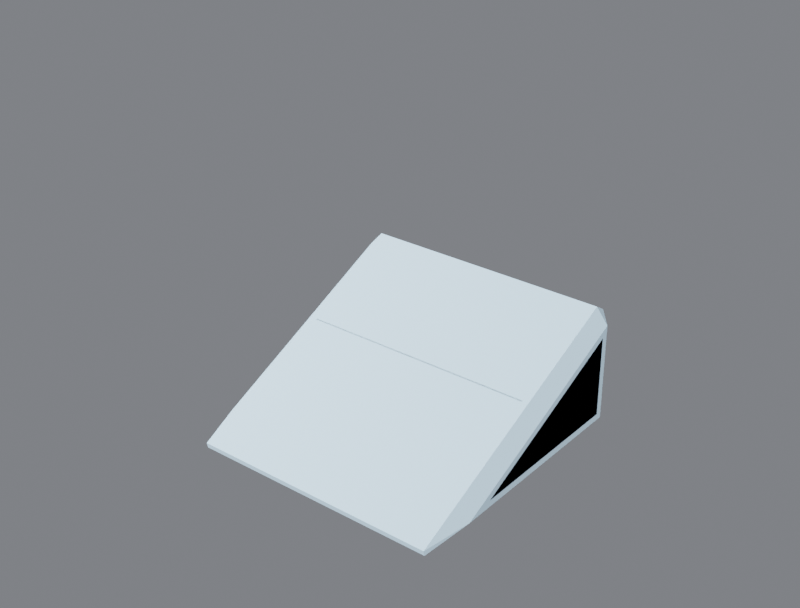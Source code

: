 # Source: R4B_HalfWedge.blend  (saved by Blender 5.3.31; exported with 4.5.12 LTS)
import bpy
from mathutils import Matrix  # noqa: F401  (used for matrix-valued properties, if any)

bpy.ops.wm.read_factory_settings(use_empty=True)
scene = bpy.context.scene
scene.name = 'Scene'

# ---- collections
col_r4b_halfwedge = bpy.data.collections.new('R4B_HalfWedge'); scene.collection.children.link(col_r4b_halfwedge)
col_r4b_halfwedge_lod1 = bpy.data.collections.new('R4B_HalfWedge_LOD1'); scene.collection.children.link(col_r4b_halfwedge_lod1)

# ---- materials (node trees are filled in below, after node groups)
mat_r4p_base = bpy.data.materials.new('R4P_Base')
mat_r4p_base.diffuse_color = (0.55, 0.75, 0.9, 1.0)
mat_r4p_base.roughness = 0.85

# ---- material node trees
mat_r4p_base.use_nodes = True; mat_r4p_base.node_tree.nodes.clear()
_N = mat_r4p_base.node_tree.nodes; _L = mat_r4p_base.node_tree.links
n0 = _N.new('ShaderNodeBsdfPrincipled'); n0.name = 'Principled BSDF'; n0.location = (-200, 100)
n0.inputs[0].default_value = (0.55, 0.75, 0.9, 1.0)
n0.inputs[2].default_value = 0.85
n0.inputs[10].default_value = 0.005
n1 = _N.new('ShaderNodeOutputMaterial'); n1.name = 'Material Output'; n1.location = (200, 100)
_L.new(n0.outputs[0], n1.inputs[0])
n1.is_active_output = True

# ---- world
world_w = bpy.data.worlds.new('W'); scene.world = world_w
world_w.use_nodes = True; world_w.node_tree.nodes.clear()
_N = world_w.node_tree.nodes; _L = world_w.node_tree.links
n0 = _N.new('ShaderNodeBackground'); n0.name = 'Background'; n0.location = (-200, 100)
n0.inputs[0].default_value = (0.2, 0.21, 0.23, 1.0)
n0.inputs[1].default_value = 0.9
n1 = _N.new('ShaderNodeOutputWorld'); n1.name = 'World Output'; n1.location = (200, 100)
_L.new(n0.outputs[0], n1.inputs[0])
n1.is_active_output = True

# ---- cameras
cam_cam = bpy.data.cameras.new('Cam')
cam_cam.lens = 60.0

# ---- lights
light_key = bpy.data.lights.new('Key', 'SUN')
light_key.energy = 3.2
light_fill = bpy.data.lights.new('Fill', 'AREA')
light_fill.energy = 220.0
light_fill.size = 2.5
light_rim = bpy.data.lights.new('Rim', 'AREA')
light_rim.energy = 260.0
light_rim.size = 2.5

# ---- meshes
me_r4b_halfwedge = bpy.data.meshes.new('R4B_HalfWedge')
me_r4b_halfwedge.from_pydata([(-0.26, 0.224, -0.224), (-0.26, -0.09913, -0.224), (-0.26, 0.224, -0.07176), (0.26, -0.09913, -0.224), (0.26, 0.224, -0.224), (0.26, 0.224, -0.07176), (-0.224, -0.224, -0.26), (-0.224, 0.224, -0.26), (0.224, 0.224, -0.26), (0.224, -0.224, -0.26), (-0.224, 0.2274, -0.03034), (-0.224, -0.2274, -0.2447), (0.224, -0.2274, -0.2447), (0.224, 0.2274, -0.03034), (0.224, 0.26, -0.224), (-0.224, 0.26, -0.224), (-0.224, 0.26, -0.051), (0.224, 0.26, -0.051)], [], [(0, 1, 2), (3, 4, 5), (6, 7, 8, 9), (10, 11, 12, 13), (14, 15, 16, 17), (0, 7, 6, 1), (1, 11, 10, 2), (2, 16, 15, 0), (3, 9, 8, 4), (4, 14, 17, 5), (5, 13, 12, 3), (7, 15, 14, 8), (9, 12, 11, 6), (13, 17, 16, 10), (7, 0, 15), (6, 11, 1), (16, 2, 10), (9, 3, 12), (8, 14, 4), (5, 17, 13)])
me_r4b_halfwedge.polygons.foreach_set('use_smooth', [True] * 20)
_k = set([(0, 1), (0, 2), (0, 7), (0, 15), (1, 2), (1, 6), (1, 11), (2, 10), (2, 16), (3, 4), (3, 5), (3, 9), (3, 12), (4, 5), (4, 8), (4, 14), (5, 13), (5, 17), (6, 7), (6, 9), (6, 11), (7, 8), (7, 15), (8, 9), (8, 14), (9, 12), (10, 11), (10, 13), (10, 16), (11, 12), (12, 13), (13, 17), (14, 15), (14, 17), (15, 16), (16, 17)])
me_r4b_halfwedge.attributes.new('sharp_edge', 'BOOLEAN', 'EDGE').data.foreach_set('value', [ (min(e.vertices), max(e.vertices)) in _k for e in me_r4b_halfwedge.edges])
_uv = me_r4b_halfwedge.uv_layers.new(name='UVMap')
_uv.uv.foreach_set('vector', [0.9308, 0.06923, 0.3094, 0.06923, 0.9308, 0.362, 0.3094, 0.06923, 0.9308, 0.06923, 0.9308, 0.362, 0.06923, 0.06923, 0.06923, 0.9308, 0.9308, 0.9308, 0.9308, 0.06923, 0.06923, 0.9374, 0.06923, 0.06263, 0.9308, 0.06263, 0.9308, 0.9374, 0.9308, 0.06923, 0.06923, 0.06923, 0.06923, 0.4019, 0.9308, 0.4019, 0.9308, 0.06923, 0.9308, 0.0, 0.06923, 0.0, 0.3094, 0.06923, 0.3094, 0.06923, 0.06263, 0.02951, 0.9374, 0.4417, 0.9308, 0.362, 0.9308, 0.362, 1.0, 0.4019, 1.0, 0.06923, 0.9308, 0.06923, 0.3094, 0.06923, 0.06923, 0.0, 0.9308, 0.0, 0.9308, 0.06923, 0.9308, 0.06923, 1.0, 0.06923, 1.0, 0.4019, 0.9308, 0.362, 0.9308, 0.362, 0.9374, 0.4417, 0.06263, 0.02951, 0.3094, 0.06923, 0.06923, 0.0, 0.06923, 0.06923, 0.9308, 0.06923, 0.9308, 0.0, 0.9308, 0.0, 0.9308, 0.02951, 0.06923, 0.02951, 0.06923, 0.0, 0.9308, 0.9374, 0.9308, 1.0, 0.06923, 1.0, 0.06923, 0.9374, 0.9308, 0.0, 0.9308, 0.06923, 1.0, 0.06923, 0.06923, 0.0, 0.06263, 0.02951, 0.3094, 0.06923, 1.0, 0.4019, 0.9308, 0.362, 0.9374, 0.4417, 0.06923, 0.0, 0.3094, 0.06923, 0.06263, 0.02951, 0.9308, 0.0, 1.0, 0.06923, 0.9308, 0.06923, 0.9308, 0.362, 1.0, 0.4019, 0.9374, 0.4417])
me_r4b_halfwedge.materials.append(mat_r4p_base)
me_r4b_halfwedge.update()
me_r4b_halfwedge.normals_split_custom_set([tuple(v) for v in zip(*[iter([-1.0, 0.0, 0.0, -1.0, 0.0, 0.0, -1.0, 0.0, 0.0, 1.0, 0.0, 0.0, 1.0, 0.0, 0.0, 1.0, 0.0, 0.0, 0.0, 0.0, -1.0, 0.0, 0.0, -1.0, 0.0, 0.0, -1.0, 0.0, 0.0, -1.0, 0.0, -0.4262, 0.9046, 0.0, -0.4262, 0.9046, 0.0, -0.4262, 0.9046, 0.0, -0.4262, 0.9046, 0.0, 1.0, 0.0, 0.0, 1.0, 0.0, 0.0, 1.0, 0.0, 0.0, 1.0, 0.0, -0.7071, 0.0, -0.7071, -0.7071, 0.0, -0.7071, -0.7071, 0.0, -0.7071, -0.7071, 0.0, -0.7071, -0.7071, -0.3014, 0.6397, -0.7071, -0.3014, 0.6397, -0.7071, -0.3014, 0.6397, -0.7071, -0.3014, 0.6397, -0.7071, 0.7071, 0.0, -0.7071, 0.7071, 0.0, -0.7071, 0.7071, 0.0, -0.7071, 0.7071, 0.0, 0.7071, 0.0, -0.7071, 0.7071, 0.0, -0.7071, 0.7071, 0.0, -0.7071, 0.7071, 0.0, -0.7071, 0.7071, 0.7071, 0.0, 0.7071, 0.7071, 0.0, 0.7071, 0.7071, 0.0, 0.7071, 0.7071, 0.0, 0.7071, -0.3014, 0.6397, 0.7071, -0.3014, 0.6397, 0.7071, -0.3014, 0.6397, 0.7071, -0.3014, 0.6397, 0.0, 0.7071, -0.7071, 0.0, 0.7071, -0.7071, 0.0, 0.7071, -0.7071, 0.0, 0.7071, -0.7071, 0.0, -0.9759, -0.2184, 0.0, -0.9759, -0.2184, 0.0, -0.9759, -0.2184, 0.0, -0.9759, -0.2184, 0.0, 0.5356, 0.8445, 0.0, 0.5356, 0.8445, 0.0, 0.5356, 0.8445, 0.0, 0.5356, 0.8445, -0.5774, 0.5774, -0.5774, -0.5774, 0.5774, -0.5774, -0.5774, 0.5774, -0.5774, -0.9164, -0.3905, -0.08741, -0.9164, -0.3905, -0.0874, -0.9164, -0.3905, -0.0874, -0.6824, 0.3915, 0.6173, -0.6824, 0.3915, 0.6173, -0.6824, 0.3915, 0.6173, 0.9164, -0.3905, -0.08741, 0.9164, -0.3905, -0.0874, 0.9164, -0.3905, -0.0874, 0.5774, 0.5774, -0.5774, 0.5774, 0.5774, -0.5774, 0.5774, 0.5774, -0.5774, 0.6824, 0.3915, 0.6173, 0.6824, 0.3915, 0.6173, 0.6824, 0.3915, 0.6173])] * 3)])
me_r4b_halfwedge_lod1 = bpy.data.meshes.new('R4B_HalfWedge_LOD1')
me_r4b_halfwedge_lod1.from_pydata([(-0.26, 0.236, -0.236), (-0.26, -0.1528, -0.236), (-0.26, 0.236, -0.05284), (0.26, -0.1528, -0.236), (0.26, 0.236, -0.236), (0.26, 0.236, -0.05284), (-0.236, -0.236, -0.26), (-0.236, 0.236, -0.26), (0.236, 0.236, -0.26), (0.236, -0.236, -0.26), (-0.236, 0.2383, -0.02523), (-0.236, -0.2383, -0.2498), (0.236, -0.2383, -0.2498), (0.236, 0.2383, -0.02523), (0.236, 0.26, -0.236), (-0.236, 0.26, -0.236), (-0.236, 0.26, -0.039), (0.236, 0.26, -0.039)], [], [(0, 1, 2), (3, 4, 5), (6, 7, 8, 9), (10, 11, 12, 13), (14, 15, 16, 17), (0, 7, 6, 1), (1, 11, 10, 2), (2, 16, 15, 0), (3, 9, 8, 4), (4, 14, 17, 5), (5, 13, 12, 3), (7, 15, 14, 8), (9, 12, 11, 6), (13, 17, 16, 10), (7, 0, 15), (6, 11, 1), (16, 2, 10), (9, 3, 12), (8, 14, 4), (5, 17, 13)])
me_r4b_halfwedge_lod1.polygons.foreach_set('use_smooth', [True] * 20)
_k = set([(0, 1), (0, 2), (0, 7), (0, 15), (1, 2), (1, 6), (1, 11), (2, 10), (2, 16), (3, 4), (3, 5), (3, 9), (3, 12), (4, 5), (4, 8), (4, 14), (5, 13), (5, 17), (6, 7), (6, 9), (6, 11), (7, 8), (7, 15), (8, 9), (8, 14), (9, 12), (10, 11), (10, 13), (10, 16), (11, 12), (12, 13), (13, 17), (14, 15), (14, 17), (15, 16), (16, 17)])
me_r4b_halfwedge_lod1.attributes.new('sharp_edge', 'BOOLEAN', 'EDGE').data.foreach_set('value', [ (min(e.vertices), max(e.vertices)) in _k for e in me_r4b_halfwedge_lod1.edges])
_uv = me_r4b_halfwedge_lod1.uv_layers.new(name='UVMap')
_uv.uv.foreach_set('vector', [0.9538, 0.04615, 0.2062, 0.04615, 0.9538, 0.3984, 0.2062, 0.04615, 0.9538, 0.04615, 0.9538, 0.3984, 0.04615, 0.04615, 0.04615, 0.9538, 0.9538, 0.9538, 0.9538, 0.04615, 0.04615, 0.9582, 0.04615, 0.04175, 0.9538, 0.04175, 0.9538, 0.9582, 0.9538, 0.04615, 0.04615, 0.04615, 0.04615, 0.425, 0.9538, 0.425, 0.9538, 0.04615, 0.9538, 0.0, 0.04615, 0.0, 0.2062, 0.04615, 0.2062, 0.04615, 0.04175, 0.01967, 0.9582, 0.4515, 0.9538, 0.3984, 0.9538, 0.3984, 1.0, 0.425, 1.0, 0.04615, 0.9538, 0.04615, 0.2062, 0.04615, 0.04615, 0.0, 0.9538, 0.0, 0.9538, 0.04615, 0.9538, 0.04615, 1.0, 0.04615, 1.0, 0.425, 0.9538, 0.3984, 0.9538, 0.3984, 0.9582, 0.4515, 0.04175, 0.01967, 0.2062, 0.04615, 0.04615, 0.0, 0.04615, 0.04615, 0.9538, 0.04615, 0.9538, 0.0, 0.9538, 0.0, 0.9538, 0.01967, 0.04615, 0.01967, 0.04615, 0.0, 0.9538, 0.9582, 0.9538, 1.0, 0.04615, 1.0, 0.04615, 0.9582, 0.9538, 0.0, 0.9538, 0.04615, 1.0, 0.04615, 0.04615, 0.0, 0.04175, 0.01967, 0.2062, 0.04615, 1.0, 0.425, 0.9538, 0.3984, 0.9582, 0.4515, 0.04615, 0.0, 0.2062, 0.04615, 0.04175, 0.01967, 0.9538, 0.0, 1.0, 0.04615, 0.9538, 0.04615, 0.9538, 0.3984, 1.0, 0.425, 0.9582, 0.4515])
me_r4b_halfwedge_lod1.materials.append(mat_r4p_base)
me_r4b_halfwedge_lod1.update()
me_r4b_halfwedge_lod1.normals_split_custom_set([tuple(v) for v in zip(*[iter([-1.0, 0.0, 0.0, -1.0, 0.0, 0.0, -1.0, 0.0, 0.0, 1.0, 0.0, 0.0, 1.0, 0.0, 0.0, 1.0, 0.0, 0.0, 0.0, 0.0, -1.0, 0.0, 0.0, -1.0, 0.0, 0.0, -1.0, 0.0, 0.0, -1.0, 0.0, -0.4262, 0.9046, 0.0, -0.4262, 0.9046, 0.0, -0.4262, 0.9046, 0.0, -0.4262, 0.9046, 0.0, 1.0, 0.0, 0.0, 1.0, 0.0, 0.0, 1.0, 0.0, 0.0, 1.0, 0.0, -0.7071, 0.0, -0.7071, -0.7071, 0.0, -0.7071, -0.7071, 0.0, -0.7071, -0.7071, 0.0, -0.7071, -0.7071, -0.3014, 0.6397, -0.7071, -0.3014, 0.6397, -0.7071, -0.3014, 0.6397, -0.7071, -0.3014, 0.6397, -0.7071, 0.7071, 0.0, -0.7071, 0.7071, 0.0, -0.7071, 0.7071, 0.0, -0.7071, 0.7071, 0.0, 0.7071, 0.0, -0.7071, 0.7071, 0.0, -0.7071, 0.7071, 0.0, -0.7071, 0.7071, 0.0, -0.7071, 0.7071, 0.7071, 0.0, 0.7071, 0.7071, 0.0, 0.7071, 0.7071, 0.0, 0.7071, 0.7071, 0.0, 0.7071, -0.3014, 0.6397, 0.7071, -0.3014, 0.6397, 0.7071, -0.3014, 0.6397, 0.7071, -0.3014, 0.6397, 0.0, 0.7071, -0.7071, 0.0, 0.7071, -0.7071, 0.0, 0.7071, -0.7071, 0.0, 0.7071, -0.7071, 0.0, -0.9759, -0.2184, 0.0, -0.9759, -0.2184, 0.0, -0.9759, -0.2184, 0.0, -0.9759, -0.2184, 0.0, 0.5356, 0.8445, 0.0, 0.5356, 0.8445, 0.0, 0.5356, 0.8445, 0.0, 0.5356, 0.8445, -0.5774, 0.5774, -0.5774, -0.5774, 0.5774, -0.5774, -0.5774, 0.5774, -0.5774, -0.9164, -0.3905, -0.0874, -0.9164, -0.3905, -0.08741, -0.9164, -0.3905, -0.0874, -0.6824, 0.3915, 0.6173, -0.6824, 0.3915, 0.6173, -0.6824, 0.3915, 0.6173, 0.9164, -0.3905, -0.0874, 0.9164, -0.3905, -0.0874, 0.9164, -0.3905, -0.08739, 0.5774, 0.5774, -0.5774, 0.5774, 0.5774, -0.5774, 0.5774, 0.5774, -0.5774, 0.6824, 0.3915, 0.6173, 0.6824, 0.3915, 0.6173, 0.6824, 0.3915, 0.6173])] * 3)])

# ---- objects
ob_key = bpy.data.objects.new('Key', light_key)
ob_fill = bpy.data.objects.new('Fill', light_fill)
ob_rim = bpy.data.objects.new('Rim', light_rim)
ob_cam = bpy.data.objects.new('Cam', cam_cam)
ob_r4b_halfwedge_root = bpy.data.objects.new('R4B_HalfWedge_ROOT', None)
ob_r4b_halfwedge = bpy.data.objects.new('R4B_HalfWedge', me_r4b_halfwedge)
ob_port_back_000_part = bpy.data.objects.new('Port_back_000_part', None)
ob_port_down_000 = bpy.data.objects.new('Port_down_000', None)
ob_socket_mount = bpy.data.objects.new('Socket_Mount', None)
ob_r4b_halfwedge_lod1 = bpy.data.objects.new('R4B_HalfWedge_LOD1', me_r4b_halfwedge_lod1)

# ---- transforms, parenting, visibility, modifiers, constraints
ob_key.location = (2.0, -2.0, 3.0)
ob_key.rotation_euler = (0.8727, 0.0, 0.6109)
ob_fill.location = (-3.0, -1.5, 1.5)
ob_fill.rotation_euler = (1.222, 0.0, -1.134)
ob_rim.location = (0.5, 3.5, 2.2)
ob_rim.rotation_euler = (-1.047, 0.0, 3.142)
ob_cam.location = (1.22, -1.526, 1.037)
ob_cam.rotation_euler = (1.083, 4.037e-08, 0.6747)
ob_r4b_halfwedge_root.location = (0.0, 0.0, 0.0)
ob_r4b_halfwedge_root.empty_display_size = 0.1
ob_r4b_halfwedge.parent = ob_r4b_halfwedge_root
ob_r4b_halfwedge.location = (0.0, 0.0, 0.0)
ob_r4b_halfwedge.rotation_mode = 'QUATERNION'
ob_r4b_halfwedge.rotation_quaternion = (1.0, 0.0, 0.0, 0.0)
ob_port_back_000_part.parent = ob_r4b_halfwedge_root
ob_port_back_000_part.location = (0.0, 0.26, -0.1375)
ob_port_back_000_part.rotation_euler = (1.571, -7.55e-08, -3.142)
ob_port_back_000_part.scale = (1.0, 1.0, 1.0)
ob_port_back_000_part.empty_display_type = 'SINGLE_ARROW'
ob_port_back_000_part.empty_display_size = 0.06
ob_port_down_000.parent = ob_r4b_halfwedge_root
ob_port_down_000.location = (0.0, 0.0, -0.26)
ob_port_down_000.rotation_euler = (-0.0, -3.142, -0.0)
ob_port_down_000.empty_display_type = 'SINGLE_ARROW'
ob_port_down_000.empty_display_size = 0.06
ob_socket_mount.parent = ob_r4b_halfwedge_root
ob_socket_mount.location = (0.0, 0.0, -0.26)
ob_socket_mount.rotation_euler = (-3.142, 0.0, 0.0)
ob_socket_mount.empty_display_type = 'SINGLE_ARROW'
ob_socket_mount.empty_display_size = 0.06
ob_r4b_halfwedge_lod1.parent = ob_r4b_halfwedge_root
ob_r4b_halfwedge_lod1.location = (0.0, 0.0, 0.0)

# ---- collection membership
scene.collection.objects.link(ob_key)
scene.collection.objects.link(ob_fill)
scene.collection.objects.link(ob_rim)
scene.collection.objects.link(ob_cam)
col_r4b_halfwedge.objects.link(ob_r4b_halfwedge_root)
col_r4b_halfwedge.objects.link(ob_r4b_halfwedge)
col_r4b_halfwedge.objects.link(ob_port_back_000_part)
col_r4b_halfwedge.objects.link(ob_port_down_000)
col_r4b_halfwedge.objects.link(ob_socket_mount)
col_r4b_halfwedge_lod1.objects.link(ob_r4b_halfwedge_lod1)

# ---- scene / render settings (as saved in the file)
scene.camera = ob_cam
scene.frame_start = 1; scene.frame_end = 91; scene.frame_set(1)
scene.render.engine = 'BLENDER_EEVEE_NEXT'
scene.render.image_settings.file_format = 'JPEG'
scene.render.image_settings.color_mode = 'RGB'
scene.render.image_settings.quality = 88
scene.render.resolution_x = 800
scene.render.resolution_y = 608
scene.render.bake_bias = 0.0
scene.render.bake_samples = 0
scene.render.compositor_device = 'GPU'
scene.eevee.use_volume_custom_range = False
scene.eevee.fast_gi_thickness_near = 0.1
scene.eevee.fast_gi_thickness_far = 0.0
scene.eevee.ray_tracing_options.screen_trace_thickness = 0.1
scene.view_settings.view_transform = 'Filmic'
bpy.context.view_layer.update()
